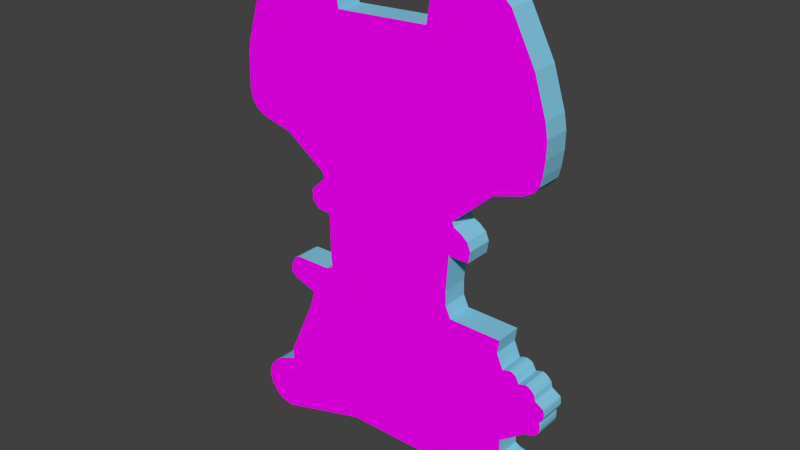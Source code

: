 # Source: aoe-Hase.blend  (saved by Blender 2.76.0; exported with 4.5.12 LTS)
import bpy
from mathutils import Matrix  # noqa: F401  (used for matrix-valued properties, if any)

bpy.ops.wm.read_factory_settings(use_empty=True)
scene = bpy.context.scene
scene.name = 'Scene'

# ---- collections
col_collection_1 = bpy.data.collections.new('Collection 1'); scene.collection.children.link(col_collection_1)

# ---- images (referenced by path relative to the original .blend; pixels are not part of the script)
import os
ASSET_DIR = os.environ.get("B2B_ASSET_DIR", "")  # directory of the original .blend (textures are referenced by path, not embedded)
HERE = os.path.dirname(os.path.abspath(__file__))  # packed textures are extracted next to this script under _unpacked/

def load_image(name, relpath, width, height, colorspace="sRGB"):
    """Load a texture the original file referenced (path relative to the .blend, or extracted next to this script)."""
    p = next((c for c in (os.path.join(HERE, relpath), os.path.join(ASSET_DIR, relpath)) if relpath and os.path.exists(c)), "")
    if p:
        img = bpy.data.images.load(p, check_existing=True)
        img.name = name
    else:  # same state as the original file: an image datablock whose file is absent (Cycles renders it pink)
        img = bpy.data.images.new(name, width, height)
        img.source = "FILE"
        img.filepath = "//" + (relpath or name)
    img.colorspace_settings.name = colorspace
    return img
img_aoe_hase_png = load_image('aoe-Hase.png', 'aoe-Hase.png', 1024, 1024, 'sRGB')

# ---- materials (node trees are filled in below, after node groups)
mat_material = bpy.data.materials.new('Material')
mat_material.alpha_threshold = 0.0
mat_material.roughness = 0.5
mat_material_001 = bpy.data.materials.new('Material.001')
mat_material_001.alpha_threshold = 0.0
mat_material_001.roughness = 0.5

# ---- material node trees
mat_material.use_nodes = True; mat_material.node_tree.nodes.clear()
_N = mat_material.node_tree.nodes; _L = mat_material.node_tree.links
n0 = _N.new('ShaderNodeOutputMaterial'); n0.name = 'Material Output'; n0.location = (300, 300)
n1 = _N.new('ShaderNodeBsdfDiffuse'); n1.name = 'Diffuse BSDF'; n1.location = (10, 300)
n2 = _N.new('ShaderNodeTexImage'); n2.name = 'Image Texture'; n2.location = (-180, 300)
n2.width = 140
n2.image = img_aoe_hase_png
_L.new(n1.outputs[0], n0.inputs[0])
_L.new(n2.outputs[0], n1.inputs[0])
n0.is_active_output = True
mat_material_001.use_nodes = True; mat_material_001.node_tree.nodes.clear()
_N = mat_material_001.node_tree.nodes; _L = mat_material_001.node_tree.links
n0 = _N.new('ShaderNodeOutputMaterial'); n0.name = 'Material Output'; n0.location = (300, 300)
n1 = _N.new('ShaderNodeBsdfDiffuse'); n1.name = 'Diffuse BSDF'; n1.location = (10, 300)
n1.inputs[0].default_value = (0.2333, 0.5862, 0.7743, 1.0)
_L.new(n1.outputs[0], n0.inputs[0])
n0.is_active_output = True

# ---- world
world_world = bpy.data.worlds.new('World'); scene.world = world_world
world_world.color = (0.05088, 0.05088, 0.05088)
world_world.use_sun_shadow = False
world_world.sun_shadow_jitter_overblur = 0.0
world_world.cycles.sampling_method = 'MANUAL'
world_world.cycles.sample_map_resolution = 256

# ---- meshes
me_plane_001 = bpy.data.meshes.new('Plane.001')
me_plane_001.from_pydata([(0.8685, 0.2937, 0.1804), (-0.918, -0.7623, 0.1804), (0.5491, 0.07312, 0.1804), (-0.5859, -0.4297, 0.1804), (-0.9833, 0.3264, 0.1804), (-0.9765, -0.851, 0.1804), (-0.4722, 0.9475, 0.1804), (-0.7592, -0.7116, 0.1804), (0.3929, 0.9469, 0.1804), (-0.7022, 0.2448, 0.1804), (-0.5548, -0.367, 0.1804), (0.7537, 0.8506, 0.1804), (0.7624, -0.2862, 0.005824), (0.4314, 0.0001128, 0.1804), (0.9809, 0.4295, 0.1804), (1.066, -0.8256, 0.1804), (0.6959, 0.2619, 0.1804), (-0.4918, -0.01315, 0.005824), (-0.9936, 0.3681, 0.1804), (-0.5122, 0.9535, 0.1804), (0.9232, -0.9064, 0.1804), (0.4189, -0.1345, 0.1804), (-0.5548, -0.367, 0.1804), (-0.9587, -0.7929, 0.1804), (1.063, -0.4247, 0.1804), (0.9696, -0.7178, 0.1804), (-0.7319, -0.3166, 0.1804), (0.4314, 0.0001128, 0.005824), (0.5089, 0.094, 0.1804), (-0.535, 0.05585, 0.1804), (-0.4453, -0.2414, 0.1804), (-0.853, 0.7832, 0.1804), (0.3064, 0.8794, 0.1804), (-0.8892, 0.2727, 0.1804), (0.9045, -0.3677, 0.1804), (-0.3262, 0.8203, 0.1804), (-0.9603, -0.8823, 0.005824), (0.9807, -0.895, 0.005824), (-0.7161, 0.9017, 0.005824), (0.463, -0.8403, 0.005824), (0.9809, 0.4295, 0.005824), (-0.3967, 0.9204, 0.005824), (-0.9701, 0.5478, 0.005824), (0.4597, 0.9635, 0.005824), (-0.7161, 0.9017, 0.1804), (0.8049, -0.69, 0.1804), (-0.9833, 0.3264, 0.005824), (1.011, -0.4049, 0.005824), (0.331, 0.9146, 0.005824), (-0.7966, -0.9443, 0.005824), (1.061, -0.7925, 0.005824), (0.8951, 0.6847, 0.1804), (0.9601, -0.5504, 0.005824), (-0.4531, 0.1364, 0.005824), (0.9824, 0.4913, 0.1804), (0.2672, 0.7431, 0.1804), (-0.9524, 0.2965, 0.1804), (-0.8892, 0.2727, 0.005824), (0.4343, -0.001945, 0.1804), (-0.918, -0.7623, 0.005824), (-0.6724, -0.2432, 0.005824), (0.8054, -0.6231, 0.005824), (0.4941, 0.9656, 0.1804), (0.7744, -0.2363, 0.005824), (-0.4069, -0.1971, 0.1804), (-0.9771, -0.8218, 0.005824), (0.8599, -0.9081, 0.005824), (-0.6356, 0.9405, 0.005824), (-0.7272, -0.2833, 0.005824), (0.957, 0.3385, 0.005824), (-0.3262, 0.8203, 0.005824), (1.011, -0.7357, 0.005824), (0.5371, 0.9617, 0.005824), (1.044, -0.4796, 0.1804), (-0.9316, -0.9105, 0.1804), (-0.4085, -0.01645, 0.1804), (-0.3987, -0.2157, 0.005824), (1.061, -0.7925, 0.1804), (0.4534, -0.2345, 0.1804), (0.9671, 0.5452, 0.005824), (-0.4722, 0.9475, 0.005824), (0.3929, 0.9469, 0.005824), (-0.8098, 0.8305, 0.005824), (-0.8937, -0.9302, 0.005824), (1.054, -0.8534, 0.005824), (-0.8098, 0.8305, 0.1804), (-0.4085, -0.01645, 0.005824), (0.5704, 0.04232, 0.1804), (-0.7014, -0.2531, 0.1804), (0.8685, 0.2937, 0.005824), (-0.9871, 0.4918, 0.1804), (-0.5339, 0.01613, 0.1804), (-0.3967, 0.9204, 0.1804), (-0.2427, -0.8409, 0.1804), (-0.4415, 0.1124, 0.1804), (0.8054, -0.6231, 0.1804), (-0.7545, -0.6626, 0.005824), (-0.5859, -0.4297, 0.005824), (-0.4453, -0.2414, 0.005824), (0.9045, -0.3677, 0.005824), (0.8004, -0.3414, 0.1804), (0.4216, -0.1921, 0.1804), (1.042, -0.7605, 0.1804), (0.8004, -0.3414, 0.005824), (0.4216, -0.1921, 0.005824), (-0.4531, 0.1364, 0.1804), (-0.6976, -0.3362, 0.005824), (1.054, -0.8534, 0.1804), (0.559, -0.001255, 0.1804), (0.4637, 0.1078, 0.1804), (-0.5339, 0.01613, 0.005824), (-0.5978, 0.9495, 0.1804), (1.026, -0.8764, 0.1804), (-0.8641, -0.7379, 0.1804), (0.9278, 0.3147, 0.1804), (0.559, -0.001255, 0.005824), (0.5491, 0.07312, 0.005824), (0.4343, -0.001945, 0.005824), (0.4637, 0.1078, 0.005824), (0.5846, 0.9494, 0.1804), (-0.4099, -0.2325, 0.1804), (-0.3987, -0.2157, 0.1804), (0.4522, 0.1262, 0.1804), (-0.7272, -0.2833, 0.1804), (-0.6976, -0.3362, 0.1804), (0.831, -0.6996, 0.005824), (-0.3001, 0.7259, 0.1804), (0.5371, 0.9617, 0.1804), (-0.9316, -0.9105, 0.005824), (1.026, -0.8764, 0.005824), (0.7537, 0.8506, 0.005824), (0.9824, 0.4913, 0.005824), (-0.9871, 0.4918, 0.005824), (1.044, -0.4796, 0.005824), (-0.4918, -0.01315, 0.1804), (-0.9587, -0.7929, 0.005824), (0.8951, 0.6847, 0.005824), (-0.5978, 0.9495, 0.005824), (-0.9524, 0.2965, 0.005824), (-0.2427, -0.8409, 0.005824), (0.3064, 0.8794, 0.005824), (-0.7014, -0.2531, 0.005824), (0.9278, 0.3147, 0.005824), (-0.3001, 0.7259, 0.005824), (1.042, -0.7605, 0.005824), (0.5846, 0.9494, 0.005824), (-0.7966, -0.9443, 0.1804), (-0.4099, -0.2325, 0.005824), (-0.9701, 0.5478, 0.1804), (0.331, 0.9146, 0.1804), (0.7744, -0.2363, 0.1804), (0.6959, 0.2619, 0.005824), (-0.3605, 0.8863, 0.1804), (0.9671, 0.5452, 0.1804), (-0.7022, 0.2448, 0.005824), (-0.7592, -0.7116, 0.005824), (0.463, -0.8403, 0.1804), (-0.9765, -0.851, 0.005824), (0.9232, -0.9064, 0.005824), (0.2672, 0.7431, 0.005824), (-0.7319, -0.3166, 0.005824), (0.9701, 0.3739, 0.005824), (-0.3605, 0.8863, 0.005824), (0.9696, -0.7178, 0.005824), (0.4941, 0.9656, 0.005824), (-0.4069, -0.1971, 0.005824), (-0.5122, 0.9535, 0.005824), (-0.9936, 0.3681, 0.005824), (1.063, -0.4247, 0.005824), (0.3591, 0.9332, 0.005824), (-0.853, 0.7832, 0.005824), (-0.8482, -0.9415, 0.005824), (1.066, -0.8256, 0.005824), (1.007, -0.5437, 0.005824), (-0.9771, -0.8218, 0.1804), (-0.4415, 0.1124, 0.005824), (-0.9603, -0.8823, 0.1804), (0.5089, 0.094, 0.005824), (1.007, -0.5437, 0.1804), (0.9701, 0.3739, 0.1804), (0.831, -0.6996, 0.1804), (0.957, 0.3385, 0.1804), (-0.8641, -0.7379, 0.005824), (-0.5548, -0.367, 0.005824), (0.8049, -0.69, 0.005824), (0.3591, 0.9332, 0.1804), (0.4534, -0.2345, 0.005824), (1.011, -0.4049, 0.1804), (0.8599, -0.9081, 0.1804), (-0.7545, -0.6626, 0.1804), (0.4189, -0.1345, 0.005824), (-0.8937, -0.9302, 0.1804), (0.9807, -0.895, 0.1804), (-0.535, 0.05585, 0.005824), (-0.6356, 0.9405, 0.1804), (1.011, -0.7357, 0.1804), (0.4597, 0.9635, 0.1804), (0.5704, 0.04232, 0.005824), (0.4522, 0.1262, 0.005824), (0.7624, -0.2862, 0.1804), (0.9601, -0.5504, 0.1804), (-0.6724, -0.2432, 0.1804), (-0.8482, -0.9415, 0.1804), (-0.5548, -0.367, 0.005824), (0.8848, -0.344, 0.1804), (0.8279, -0.3348, 0.1804), (0.8674, -0.3367, 0.1804), (0.8466, -0.3333, 0.1804), (0.8279, -0.3348, 0.005824), (0.8848, -0.344, 0.005824), (0.8466, -0.3333, 0.005824), (0.8674, -0.3367, 0.005824), (0.9482, -0.3593, 0.005824), (1.004, -0.3852, 0.005824), (0.9678, -0.3636, 0.005824), (0.9883, -0.3731, 0.005824), (1.004, -0.3852, 0.1804), (0.9482, -0.3593, 0.1804), (0.9883, -0.3731, 0.1804), (0.9678, -0.3636, 0.1804), (1.067, -0.4329, 0.005824), (1.06, -0.4677, 0.005824), (1.07, -0.4516, 0.005824), (1.06, -0.4677, 0.1804), (1.067, -0.4329, 0.1804), (1.07, -0.4516, 0.1804), (1.028, -0.5348, 0.1804), (1.048, -0.4935, 0.1804), (1.041, -0.5249, 0.1804), (1.048, -0.5098, 0.1804), (1.048, -0.4935, 0.005824), (1.028, -0.5348, 0.005824), (1.048, -0.5098, 0.005824), (1.041, -0.5249, 0.005824)], [], [(173, 231, 226, 178), (57, 154, 9, 33), (48, 140, 32, 149), (142, 69, 181, 114), (135, 65, 174, 23), (141, 68, 123, 88), (96, 155, 7, 189), (118, 177, 116, 197, 115, 27, 117, 190, 104, 186, 63, 12, 103, 208, 210, 211, 209, 99, 212, 214, 215, 213, 47, 168, 220, 222, 221, 133, 230, 232, 233, 231, 173, 52, 61, 184, 125, 163, 71, 144, 50, 172, 84, 129, 37, 158, 66, 39, 139, 49, 171, 83, 128, 36, 157, 65, 135, 59, 182, 155, 96, 97, 183, 106, 160, 68, 141, 60, 98, 147, 76, 165, 86, 17, 110, 193, 175, 53, 154, 57, 138, 46, 167, 132, 42, 170, 82, 38, 67, 137, 166, 80, 41, 162, 70, 143, 159, 140, 48, 169, 81, 43, 164, 72, 145, 130, 136, 79, 131, 40, 161, 69, 142, 89, 151, 198), (40, 131, 54, 14), (155, 182, 113, 7), (66, 158, 20, 188), (39, 66, 188, 156), (98, 60, 201, 30), (143, 70, 35, 126), (170, 42, 148, 31), (79, 136, 51, 153), (128, 83, 191, 74), (183, 97, 3, 22), (106, 183, 22, 124), (193, 110, 91, 29), (49, 139, 93, 146), (163, 125, 180, 25), (61, 52, 200, 95), (38, 82, 85, 44), (47, 213, 216, 187), (69, 161, 179, 181), (115, 108, 13, 27), (172, 50, 77, 15), (159, 143, 126, 55), (160, 106, 124, 26), (71, 163, 25, 195), (72, 164, 62, 127), (117, 27, 13, 58), (144, 71, 195, 102), (63, 186, 78, 150), (42, 132, 90, 148), (145, 119, 11, 130), (208, 103, 100, 205), (118, 198, 122, 109), (36, 128, 74, 176), (171, 49, 146, 202), (220, 168, 24, 224), (183, 203, 10, 22), (175, 193, 29, 94), (212, 99, 34, 217), (162, 41, 92, 152), (137, 67, 194, 111), (84, 172, 15, 107), (68, 160, 26, 123), (168, 47, 187, 24), (65, 157, 5, 174), (43, 81, 8, 196), (136, 130, 11, 51), (64, 75, 86, 165), (138, 57, 33, 56), (58, 21, 190, 117), (140, 159, 55, 32), (167, 46, 4, 18), (82, 170, 31, 85), (46, 138, 56, 4), (177, 118, 109, 28), (12, 63, 150, 199), (230, 133, 73, 227), (197, 116, 2, 87), (38, 44, 194, 67), (182, 59, 1, 113), (116, 177, 28, 2), (53, 175, 94, 105), (70, 162, 152, 35), (89, 142, 114, 0), (184, 61, 95, 45), (37, 129, 112, 192), (59, 135, 23, 1), (50, 144, 102, 77), (110, 17, 134, 91), (151, 89, 0, 16), (81, 169, 185, 8), (145, 72, 127, 119), (131, 79, 153, 54), (164, 43, 196, 62), (96, 189, 3, 97), (186, 104, 101, 78), (41, 80, 6, 92), (157, 36, 176, 5), (60, 141, 88, 201), (53, 105, 9, 154), (76, 147, 120, 121), (166, 137, 111, 19), (125, 184, 45, 180), (17, 86, 75, 134), (161, 40, 14, 179), (80, 166, 19, 6), (132, 167, 18, 90), (133, 221, 223, 73), (198, 151, 16, 122), (103, 12, 199, 100), (115, 197, 87, 108), (83, 171, 202, 191), (129, 84, 107, 112), (2, 28, 109, 122, 16, 0, 114, 181, 179, 14, 54, 153, 51, 11, 119, 127, 62, 196, 8, 185, 149, 32, 55, 126, 35, 152, 92, 6, 19, 111, 194, 44, 85, 31, 148, 90, 18, 4, 56, 33, 9, 105, 94, 29, 91, 134, 75, 64, 121, 120, 30, 201, 88, 123, 26, 124, 22, 3, 189, 7, 113, 1, 23, 174, 5, 176, 74, 191, 202, 146, 93, 156, 188, 20, 192, 112, 107, 15, 77, 102, 195, 25, 180, 45, 95, 200, 178, 226, 228, 229, 227, 73, 223, 225, 224, 24, 187, 216, 218, 219, 217, 34, 204, 206, 207, 205, 100, 199, 150, 78, 101, 21, 58, 13, 108, 87), (52, 173, 178, 200), (165, 76, 121, 64), (147, 98, 30, 120), (169, 48, 149, 185), (139, 39, 156, 93), (158, 37, 192, 20), (104, 190, 21, 101), (204, 209, 211, 206), (206, 211, 210, 207), (207, 210, 208, 205), (99, 209, 204, 34), (212, 217, 219, 214), (214, 219, 218, 215), (215, 218, 216, 213), (220, 224, 225, 222), (222, 225, 223, 221), (226, 231, 233, 228), (228, 233, 232, 229), (229, 232, 230, 227)])
me_plane_001.polygons.foreach_set('material_index', [1, 1, 1, 1, 1, 1, 1, 1, 1, 1, 1, 1, 1, 1, 1, 1, 1, 1, 1, 1, 1, 1, 1, 1, 1, 1, 1, 1, 1, 1, 1, 1, 1, 1, 1, 1, 1, 1, 1, 1, 1, 1, 1, 1, 1, 1, 1, 1, 1, 1, 1, 1, 1, 1, 1, 1, 1, 1, 1, 1, 1, 1, 1, 1, 1, 1, 1, 1, 1, 1, 1, 1, 1, 1, 1, 1, 1, 1, 1, 1, 1, 1, 1, 1, 1, 1, 1, 1, 1, 1, 1, 1, 1, 1, 1, 1, 1, 1, 1, 0, 1, 1, 1, 1, 1, 1, 1, 1, 1, 1, 1, 1, 1, 1, 1, 1, 1, 1, 1])
_uv = me_plane_001.uv_layers.new(name='UVMap')
_uv.uv.foreach_set('vector', [0.0, 0.0, 0.0, 0.0, 0.0, 0.0, 0.0, 0.0, 0.0, 0.0, 0.0, 0.0, 0.0, 0.0, 0.0, 0.0, 0.0, 0.0, 0.0, 0.0, 0.0, 0.0, 0.0, 0.0, 0.0, 0.0, 0.0, 0.0, 0.0, 0.0, 0.0, 0.0, 0.0, 0.0, 0.0, 0.0, 0.0, 0.0, 0.0, 0.0, 0.0, 0.0, 0.0, 0.0, 0.0, 0.0, 0.0, 0.0, 0.0, 0.0, 0.0, 0.0, 0.0, 0.0, 0.0, 0.0, 0.0, 0.0, 0.0, 0.0, 0.0, 0.0, 0.0, 0.0, 0.0, 0.0, 0.0, 0.0, 0.0, 0.0, 0.0, 0.0, 0.0, 0.0, 0.0, 0.0, 0.0, 0.0, 0.0, 0.0, 0.0, 0.0, 0.0, 0.0, 0.0, 0.0, 0.0, 0.0, 0.0, 0.0, 0.0, 0.0, 0.0, 0.0, 0.0, 0.0, 0.0, 0.0, 0.0, 0.0, 0.0, 0.0, 0.0, 0.0, 0.0, 0.0, 0.0, 0.0, 0.0, 0.0, 0.0, 0.0, 0.0, 0.0, 0.0, 0.0, 0.0, 0.0, 0.0, 0.0, 0.0, 0.0, 0.0, 0.0, 0.0, 0.0, 0.0, 0.0, 0.0, 0.0, 0.0, 0.0, 0.0, 0.0, 0.0, 0.0, 0.0, 0.0, 0.0, 0.0, 0.0, 0.0, 0.0, 0.0, 0.0, 0.0, 0.0, 0.0, 0.0, 0.0, 0.0, 0.0, 0.0, 0.0, 0.0, 0.0, 0.0, 0.0, 0.0, 0.0, 0.0, 0.0, 0.0, 0.0, 0.0, 0.0, 0.0, 0.0, 0.0, 0.0, 0.0, 0.0, 0.0, 0.0, 0.0, 0.0, 0.0, 0.0, 0.0, 0.0, 0.0, 0.0, 0.0, 0.0, 0.0, 0.0, 0.0, 0.0, 0.0, 0.0, 0.0, 0.0, 0.0, 0.0, 0.0, 0.0, 0.0, 0.0, 0.0, 0.0, 0.0, 0.0, 0.0, 0.0, 0.0, 0.0, 0.0, 0.0, 0.0, 0.0, 0.0, 0.0, 0.0, 0.0, 0.0, 0.0, 0.0, 0.0, 0.0, 0.0, 0.0, 0.0, 0.0, 0.0, 0.0, 0.0, 0.0, 0.0, 0.0, 0.0, 0.0, 0.0, 0.0, 0.0, 0.0, 0.0, 0.0, 0.0, 0.0, 0.0, 0.0, 0.0, 0.0, 0.0, 0.0, 0.0, 0.0, 0.0, 0.0, 0.0, 0.0, 0.0, 0.0, 0.0, 0.0, 0.0, 0.0, 0.0, 0.0, 0.0, 0.0, 0.0, 0.0, 0.0, 0.0, 0.0, 0.0, 0.0, 0.0, 0.0, 0.0, 0.0, 0.0, 0.0, 0.0, 0.0, 0.0, 0.0, 0.0, 0.0, 0.0, 0.0, 0.0, 0.0, 0.0, 0.0, 0.0, 0.0, 0.0, 0.0, 0.0, 0.0, 0.0, 0.0, 0.0, 0.0, 0.0, 0.0, 0.0, 0.0, 0.0, 0.0, 0.0, 0.0, 0.0, 0.0, 0.0, 0.0, 0.0, 0.0, 0.0, 0.0, 0.0, 0.0, 0.0, 0.0, 0.0, 0.0, 0.0, 0.0, 0.0, 0.0, 0.0, 0.0, 0.0, 0.0, 0.0, 0.0, 0.0, 0.0, 0.0, 0.0, 0.0, 0.0, 0.0, 0.0, 0.0, 0.0, 0.0, 0.0, 0.0, 0.0, 0.0, 0.0, 0.0, 0.0, 0.0, 0.0, 0.0, 0.0, 0.0, 0.0, 0.0, 0.0, 0.0, 0.0, 0.0, 0.0, 0.0, 0.0, 0.0, 0.0, 0.0, 0.0, 0.0, 0.0, 0.0, 0.0, 0.0, 0.0, 0.0, 0.0, 0.0, 0.0, 0.0, 0.0, 0.0, 0.0, 0.0, 0.0, 0.0, 0.0, 0.0, 0.0, 0.0, 0.0, 0.0, 0.0, 0.0, 0.0, 0.0, 0.0, 0.0, 0.0, 0.0, 0.0, 0.0, 0.0, 0.0, 0.0, 0.0, 0.0, 0.0, 0.0, 0.0, 0.0, 0.0, 0.0, 0.0, 0.0, 0.0, 0.0, 0.0, 0.0, 0.0, 0.0, 0.0, 0.0, 0.0, 0.0, 0.0, 0.0, 0.0, 0.0, 0.0, 0.0, 0.0, 0.0, 0.0, 0.0, 0.0, 0.0, 0.0, 0.0, 0.0, 0.0, 0.0, 0.0, 0.0, 0.0, 0.0, 0.0, 0.0, 0.0, 0.0, 0.0, 0.0, 0.0, 0.0, 0.0, 0.0, 0.0, 0.0, 0.0, 0.0, 0.0, 0.0, 0.0, 0.0, 0.0, 0.0, 0.0, 0.0, 0.0, 0.0, 0.0, 0.0, 0.0, 0.0, 0.0, 0.0, 0.0, 0.0, 0.0, 0.0, 0.0, 0.0, 0.0, 0.0, 0.0, 0.0, 0.0, 0.0, 0.0, 0.0, 0.0, 0.0, 0.0, 0.0, 0.0, 0.0, 0.0, 0.0, 0.0, 0.0, 0.0, 0.0, 0.0, 0.0, 0.0, 0.0, 0.0, 0.0, 0.0, 0.0, 0.0, 0.0, 0.0, 0.0, 0.0, 0.0, 0.0, 0.0, 0.0, 0.0, 0.0, 0.0, 0.0, 0.0, 0.0, 0.0, 0.0, 0.0, 0.0, 0.0, 0.0, 0.0, 0.0, 0.0, 0.0, 0.0, 0.0, 0.0, 0.0, 0.0, 0.0, 0.0, 0.0, 0.0, 0.0, 0.0, 0.0, 0.0, 0.0, 0.0, 0.0, 0.0, 0.0, 0.0, 0.0, 0.0, 0.0, 0.0, 0.0, 0.0, 0.0, 0.0, 0.0, 0.0, 0.0, 0.0, 0.0, 0.0, 0.0, 0.0, 0.0, 0.0, 0.0, 0.0, 0.0, 0.0, 0.0, 0.0, 0.0, 0.0, 0.0, 0.0, 0.0, 0.0, 0.0, 0.0, 0.0, 0.0, 0.0, 0.0, 0.0, 0.0, 0.0, 0.0, 0.0, 0.0, 0.0, 0.0, 0.0, 0.0, 0.0, 0.0, 0.0, 0.0, 0.0, 0.0, 0.0, 0.0, 0.0, 0.0, 0.0, 0.0, 0.0, 0.0, 0.0, 0.0, 0.0, 0.0, 0.0, 0.0, 0.0, 0.0, 0.0, 0.0, 0.0, 0.0, 0.0, 0.0, 0.0, 0.0, 0.0, 0.0, 0.0, 0.0, 0.0, 0.0, 0.0, 0.0, 0.0, 0.0, 0.0, 0.0, 0.0, 0.0, 0.0, 0.0, 0.0, 0.0, 0.0, 0.0, 0.0, 0.0, 0.0, 0.0, 0.0, 0.0, 0.0, 0.0, 0.0, 0.0, 0.0, 0.0, 0.0, 0.0, 0.0, 0.0, 0.0, 0.0, 0.0, 0.0, 0.0, 0.0, 0.0, 0.0, 0.0, 0.0, 0.0, 0.0, 0.0, 0.0, 0.0, 0.0, 0.0, 0.0, 0.0, 0.0, 0.0, 0.0, 0.0, 0.0, 0.0, 0.0, 0.0, 0.0, 0.0, 0.0, 0.0, 0.0, 0.0, 0.0, 0.0, 0.0, 0.0, 0.0, 0.0, 0.0, 0.0, 0.0, 0.0, 0.0, 0.0, 0.0, 0.0, 0.0, 0.0, 0.0, 0.0, 0.0, 0.0, 0.0, 0.0, 0.0, 0.0, 0.0, 0.0, 0.0, 0.0, 0.0, 0.0, 0.0, 0.0, 0.0, 0.0, 0.0, 0.0, 0.0, 0.0, 0.0, 0.0, 0.0, 0.0, 0.0, 0.0, 0.0, 0.0, 0.0, 0.0, 0.0, 0.0, 0.0, 0.0, 0.0, 0.0, 0.0, 0.0, 0.0, 0.0, 0.0, 0.0, 0.0, 0.0, 0.0, 0.0, 0.0, 0.0, 0.0, 0.0, 0.0, 0.0, 0.0, 0.0, 0.0, 0.0, 0.0, 0.0, 0.0, 0.0, 0.0, 0.0, 0.0, 0.0, 0.0, 0.0, 0.0, 0.0, 0.0, 0.0, 0.0, 0.0, 0.0, 0.0, 0.0, 0.0, 0.0, 0.0, 0.0, 0.0, 0.0, 0.0, 0.0, 0.0, 0.0, 0.0, 0.0, 0.0, 0.0, 0.0, 0.0, 0.0, 0.0, 0.0, 0.0, 0.0, 0.0, 0.0, 0.0, 0.0, 0.0, 0.0, 0.0, 0.0, 0.0, 0.0, 0.0, 0.0, 0.0, 0.0, 0.0, 0.0, 0.0, 0.0, 0.0, 0.0, 0.0, 0.0, 0.0, 0.0, 0.0, 0.0, 0.0, 0.0, 0.0, 0.0, 0.0, 0.0, 0.0, 0.0, 0.0, 0.0, 0.0, 0.0, 0.0, 0.0, 0.0, 0.0, 0.0, 0.0, 0.0, 0.0, 0.0, 0.0, 0.0, 0.0, 0.0, 0.0, 0.0, 0.0, 0.0, 0.0, 0.0, 0.0, 0.0, 0.0, 0.0, 0.0, 0.0, 0.0, 0.0, 0.0, 0.0, 0.0, 0.0, 0.0, 0.0, 0.0, 0.0, 0.0, 0.0, 0.0, 0.0, 0.0, 0.0, 0.0, 0.0, 0.0, 0.0, 0.0, 0.0, 0.0, 0.0, 0.0, 0.0, 0.0, 0.0, 0.0, 0.0, 0.0, 0.0, 0.0, 0.0, 0.0, 0.0, 0.0, 0.0, 0.0, 0.0, 0.0, 0.0, 0.0, 0.0, 0.0, 0.0, 0.0, 0.0, 0.0, 0.0, 0.0, 0.0, 0.0, 0.0, 0.0, 0.0, 0.0, 0.0, 0.0, 0.0, 0.0, 0.0, 0.0, 0.0, 0.0, 0.0, 0.0, 0.0, 0.0, 0.0, 0.0, 0.0, 0.0, 0.0, 0.0, 0.0, 0.0, 0.0, 0.0, 0.0, 0.0, 0.0, 0.0, 0.0, 0.0, 0.0, 0.0, 0.0, 0.0, 0.0, 0.0, 0.0, 0.0, 0.0, 0.0, 0.0, 0.0, 0.0, 0.0, 0.0, 0.0, 0.0, 0.0, 0.0, 0.0, 0.0, 0.0, 0.0, 0.0, 0.0, 0.0, 0.0, 0.0, 0.0, 0.0, 0.0, 0.0, 0.0, 0.0, 0.0, 0.0, 0.0, 0.0, 0.0, 0.0, 0.0, 0.0, 0.0, 0.0, 0.0, 0.0, 0.0, 0.0, 0.0, 0.0, 0.0, 0.0, 0.0, 0.0, 0.0, 0.0, 0.0, 0.0, 0.0, 0.0, 0.7262, 0.5138, 0.7099, 0.524, 0.6914, 0.5308, 0.6657, 0.5383, 0.7774, 0.609, 0.8591, 0.6136, 0.8837, 0.6227, 0.8959, 0.6336, 0.9015, 0.6499, 0.9065, 0.6757, 0.9076, 0.7045, 0.9017, 0.7298, 0.8734, 0.7954, 0.8167, 0.8741, 0.7481, 0.9217, 0.7287, 0.9279, 0.7111, 0.9301, 0.697, 0.9295, 0.6694, 0.9224, 0.6554, 0.9163, 0.6437, 0.9079, 0.6333, 0.8917, 0.6161, 0.8286, 0.4083, 0.825, 0.3984, 0.8692, 0.3848, 0.9003, 0.3703, 0.9166, 0.3395, 0.9299, 0.3231, 0.9331, 0.288, 0.932, 0.2724, 0.9282, 0.239, 0.9109, 0.1999, 0.8786, 0.1818, 0.857, 0.1317, 0.7485, 0.1243, 0.7225, 0.1206, 0.665, 0.1245, 0.6454, 0.1369, 0.6312, 0.1626, 0.6195, 0.2392, 0.6048, 0.3184, 0.5618, 0.3291, 0.5433, 0.2712, 0.523, 0.2714, 0.5044, 0.2884, 0.4904, 0.3225, 0.4881, 0.3231, 0.4147, 0.3263, 0.4059, 0.3216, 0.3982, 0.307, 0.3944, 0.2012, 0.3967, 0.1892, 0.3923, 0.1783, 0.3785, 0.1761, 0.3631, 0.19, 0.3536, 0.2484, 0.3379, 0.2351, 0.309, 0.1555, 0.2002, 0.1532, 0.1774, 0.1099, 0.1661, 0.08756, 0.1552, 0.07059, 0.1414, 0.06281, 0.1281, 0.06281, 0.1145, 0.06921, 0.09976, 0.08073, 0.08637, 0.09611, 0.07681, 0.1147, 0.07112, 0.1359, 0.06934, 0.3641, 0.1122, 0.6832, 0.08918, 0.812, 0.06613, 0.838, 0.06629, 0.8617, 0.07109, 0.8806, 0.07932, 0.8923, 0.08976, 0.8971, 0.1026, 0.8955, 0.118, 0.888, 0.1331, 0.8755, 0.145, 0.8586, 0.1537, 0.8019, 0.1635, 0.7913, 0.1682, 0.8256, 0.1871, 0.8668, 0.2355, 0.886, 0.2382, 0.8946, 0.2421, 0.9, 0.2466, 0.9032, 0.2536, 0.9033, 0.2612, 0.902, 0.2677, 0.9086, 0.2731, 0.9129, 0.2805, 0.9118, 0.2892, 0.9099, 0.2931, 0.889, 0.3028, 0.8862, 0.312, 0.8798, 0.3178, 0.8715, 0.3224, 0.8635, 0.3246, 0.8454, 0.3211, 0.8376, 0.3323, 0.8305, 0.3359, 0.822, 0.3377, 0.8143, 0.3372, 0.8029, 0.3343, 0.7984, 0.3592, 0.7967, 0.3762, 0.6843, 0.3715, 0.6716, 0.3915, 0.671, 0.4184, 0.6784, 0.48, 0.6773, 0.481, 0.7296, 0.4791, 0.7347, 0.4993, 0.0, 0.0, 0.0, 0.0, 0.0, 0.0, 0.0, 0.0, 0.0, 0.0, 0.0, 0.0, 0.0, 0.0, 0.0, 0.0, 0.0, 0.0, 0.0, 0.0, 0.0, 0.0, 0.0, 0.0, 0.0, 0.0, 0.0, 0.0, 0.0, 0.0, 0.0, 0.0, 0.0, 0.0, 0.0, 0.0, 0.0, 0.0, 0.0, 0.0, 0.0, 0.0, 0.0, 0.0, 0.0, 0.0, 0.0, 0.0, 0.0, 0.0, 0.0, 0.0, 0.0, 0.0, 0.0, 0.0, 0.0, 0.0, 0.0, 0.0, 0.0, 0.0, 0.0, 0.0, 0.0, 0.0, 0.0, 0.0, 0.0, 0.0, 0.0, 0.0, 0.0, 0.0, 0.0, 0.0, 0.0, 0.0, 0.0, 0.0, 0.0, 0.0, 0.0, 0.0, 0.0, 0.0, 0.0, 0.0, 0.0, 0.0, 0.0, 0.0, 0.0, 0.0, 0.0, 0.0, 0.0, 0.0, 0.0, 0.0, 0.0, 0.0, 0.0, 0.0, 0.0, 0.0, 0.0, 0.0, 0.0, 0.0, 0.0, 0.0, 0.0, 0.0, 0.0, 0.0, 0.0, 0.0, 0.0, 0.0, 0.0, 0.0, 0.0, 0.0, 0.0, 0.0, 0.0, 0.0, 0.0, 0.0, 0.0, 0.0, 0.0, 0.0, 0.0, 0.0, 0.0, 0.0, 0.0, 0.0, 0.0, 0.0, 0.0, 0.0, 0.0, 0.0, 0.0, 0.0, 0.0, 0.0, 0.0, 0.0])
me_plane_001.materials.append(mat_material)
me_plane_001.materials.append(mat_material_001)
me_plane_001.use_remesh_preserve_volume = False
me_plane_001.use_remesh_preserve_attributes = False
me_plane_001.use_mirror_vertex_groups = False
me_plane_001.update()

# ---- objects
ob_maus = bpy.data.objects.new('MAUS', me_plane_001)

# ---- transforms, parenting, visibility, modifiers, constraints
ob_maus.location = (0.02329, -0.02928, 0.795)
ob_maus.rotation_euler = (1.571, -0.0, 0.0)
ob_maus.scale = (0.4055, 0.6532, 0.3748)
ob_maus.lineart.crease_threshold = 0.0

# ---- collection membership
col_collection_1.objects.link(ob_maus)

# ---- scene / render settings (as saved in the file)
scene.frame_start = 1; scene.frame_end = 250; scene.frame_set(90)
scene.render.engine = 'CYCLES'
scene.render.resolution_percentage = 50
scene.render.dither_intensity = 0.0
scene.cycles.use_denoising = False
scene.cycles.samples = 10
scene.cycles.sampling_pattern = 'TABULATED_SOBOL'
scene.cycles.light_sampling_threshold = 0.0
scene.cycles.use_adaptive_sampling = False
scene.cycles.use_light_tree = False
scene.cycles.blur_glossy = 0.0
scene.cycles.pixel_filter_type = 'GAUSSIAN'
scene.cycles.sample_clamp_indirect = 0.0
scene.view_settings.view_transform = 'Standard'
bpy.context.view_layer.update()

# ---- added for rendering (the .blend has no active camera and no usable light): camera, sun
cam_auto = bpy.data.cameras.new('AutoCamera')
cam_auto.lens = 50.0
cam_auto.sensor_width = 36.0
cam_auto.clip_end = 1000.0
ob_auto_camera = bpy.data.objects.new('AutoCamera', cam_auto)
scene.collection.objects.link(ob_auto_camera)
ob_auto_camera.location = (1.43017, -1.73373, 1.91505)
ob_auto_camera.rotation_euler = (1.09748, -7.21219e-08, 0.694738)
scene.camera = ob_auto_camera
light_auto_sun = bpy.data.lights.new('AutoSun', 'SUN')
light_auto_sun.energy = 3.0
light_auto_sun.angle = 0.0523599
ob_auto_sun = bpy.data.objects.new('AutoSun', light_auto_sun)
scene.collection.objects.link(ob_auto_sun)
ob_auto_sun.rotation_euler = (0.872665, 0.174533, 0.523599)
bpy.context.view_layer.update()
